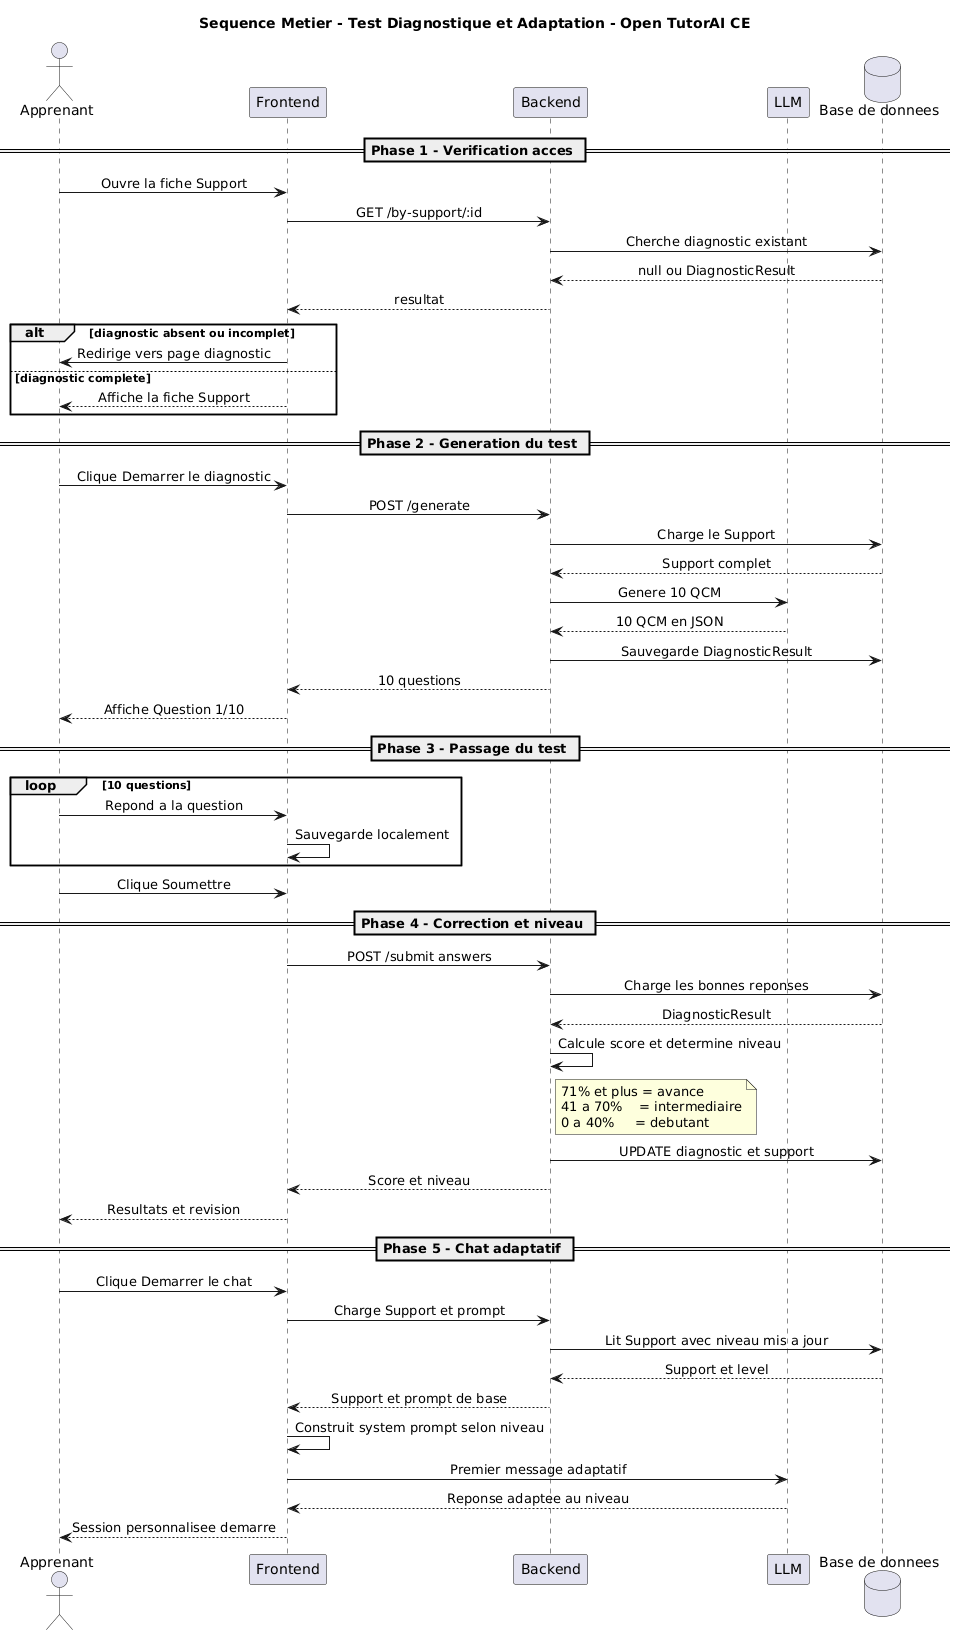

The diagram above was rendered by PlantUML. Its source (embedded in the PNG):
@startuml
title Sequence Metier - Test Diagnostique et Adaptation - Open TutorAI CE

skinparam sequenceMessageAlign center
skinparam responseMessageBelowArrow true

actor "Apprenant" as AP
participant "Frontend" as FE
participant "Backend" as BE
participant "LLM" as LLM
database "Base de donnees" as DB

== Phase 1 - Verification acces ==

AP -> FE : Ouvre la fiche Support
FE -> BE : GET /by-support/:id
BE -> DB : Cherche diagnostic existant
DB --> BE : null ou DiagnosticResult
BE --> FE : resultat

alt diagnostic absent ou incomplet
    FE -> AP : Redirige vers page diagnostic
else diagnostic complete
    FE --> AP : Affiche la fiche Support
end

== Phase 2 - Generation du test ==

AP -> FE : Clique Demarrer le diagnostic
FE -> BE : POST /generate
BE -> DB : Charge le Support
DB --> BE : Support complet
BE -> LLM : Genere 10 QCM
LLM --> BE : 10 QCM en JSON
BE -> DB : Sauvegarde DiagnosticResult
BE --> FE : 10 questions
FE --> AP : Affiche Question 1/10

== Phase 3 - Passage du test ==

loop 10 questions
    AP -> FE : Repond a la question
    FE -> FE : Sauvegarde localement
end
AP -> FE : Clique Soumettre

== Phase 4 - Correction et niveau ==

FE -> BE : POST /submit answers
BE -> DB : Charge les bonnes reponses
DB --> BE : DiagnosticResult
BE -> BE : Calcule score et determine niveau
note right of BE
  71% et plus = avance
  41 a 70%    = intermediaire
  0 a 40%     = debutant
end note
BE -> DB : UPDATE diagnostic et support
BE --> FE : Score et niveau
FE --> AP : Resultats et revision

== Phase 5 - Chat adaptatif ==

AP -> FE : Clique Demarrer le chat
FE -> BE : Charge Support et prompt
BE -> DB : Lit Support avec niveau mis a jour
DB --> BE : Support et level
BE --> FE : Support et prompt de base
FE -> FE : Construit system prompt selon niveau
FE -> LLM : Premier message adaptatif
LLM --> FE : Reponse adaptee au niveau
FE --> AP : Session personnalisee demarre
@enduml